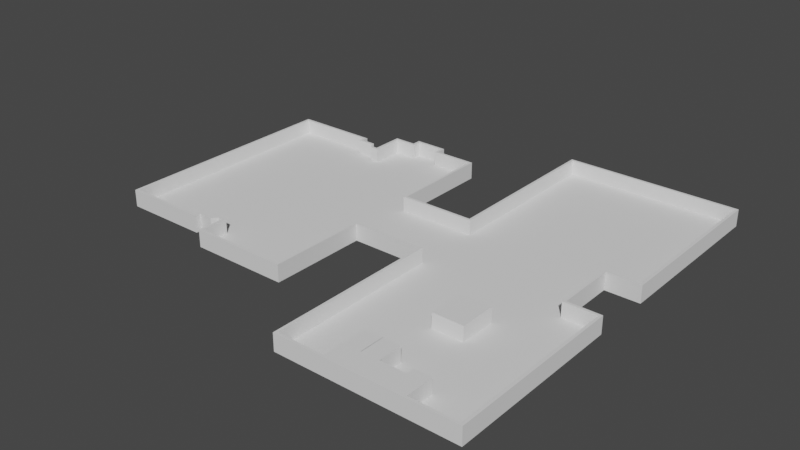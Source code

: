 # Source: school.blend  (saved by Blender 2.93.20; exported with 4.5.12 LTS)
import bpy
from mathutils import Matrix  # noqa: F401  (used for matrix-valued properties, if any)

bpy.ops.wm.read_factory_settings(use_empty=True)
scene = bpy.context.scene
scene.name = 'Scene'

# ---- collections
col_collection = bpy.data.collections.new('Collection'); scene.collection.children.link(col_collection)

# ---- world
world_world = bpy.data.worlds.new('World'); scene.world = world_world
world_world.use_nodes = True; world_world.node_tree.nodes.clear()
_N = world_world.node_tree.nodes; _L = world_world.node_tree.links
n0 = _N.new('ShaderNodeOutputWorld'); n0.name = 'World Output'; n0.location = (300, 300)
n1 = _N.new('ShaderNodeBackground'); n1.name = 'Background'; n1.location = (10, 300)
n1.inputs[0].default_value = (0.05088, 0.05088, 0.05088, 1.0)
_L.new(n1.outputs[0], n0.inputs[0])
n0.is_active_output = True
world_world.color = (0.05088, 0.05088, 0.05088)
world_world.use_sun_shadow = False
world_world.sun_shadow_jitter_overblur = 0.0

# ---- meshes
me_beziercurve = bpy.data.meshes.new('BezierCurve')
me_beziercurve.from_pydata([(-16.69, 14.03, 0.0), (14.81, 14.03, 0.0), (14.81, 84.34, 0.0), (85.24, 84.34, 0.0), (85.24, 13.45, 0.0), (71.43, 13.45, 0.0), (71.43, -13.08, 0.0), (84.92, -13.08, 0.0), (84.92, -84.04, 0.0), (14.64, -84.04, 0.0), (14.64, -13.33, 0.0), (-16.55, -13.33, 0.0), (-16.55, -53.2, 0.0), (-54.65, -53.2, 0.0), (-54.65, -42.1, 0.0), (-58.06, -42.1, 0.0), (-59.95, -44.29, 0.0), (-66.22, -44.29, 0.0), (-66.22, -46.66, 0.0), (-99.08, -46.66, 0.0), (-99.08, 47.35, 0.0), (-66.28, 47.35, 0.0), (-66.28, 44.8, 0.0), (-59.83, 44.8, 0.0), (-57.64, 42.18, 0.0), (-54.47, 42.18, 0.0), (-54.47, 55.57, 0.0), (-45.44, 55.57, 0.0), (-45.44, 59.16, 0.0), (-34.01, 59.16, 0.0), (-34.01, 55.33, 0.0), (-16.67, 55.33, 0.0), (-16.69, 14.03, 6.0), (14.81, 14.03, 6.0), (14.81, 84.34, 6.0), (85.24, 84.34, 6.0), (85.24, 13.45, 6.0), (71.43, 13.45, 6.0), (71.43, -13.08, 6.0), (84.92, -13.08, 6.0), (84.92, -84.04, 6.0), (14.64, -84.04, 6.0), (14.64, -13.33, 6.0), (-16.55, -13.33, 6.0), (-16.55, -53.2, 6.0), (-54.65, -53.2, 6.0), (-54.65, -42.1, 6.0), (-58.06, -42.1, 6.0), (-59.95, -44.29, 6.0), (-66.22, -44.29, 6.0), (-66.22, -46.66, 6.0), (-99.08, -46.66, 6.0), (-99.08, 47.35, 6.0), (-66.28, 47.35, 6.0), (-66.28, 44.8, 6.0), (-59.83, 44.8, 6.0), (-57.64, 42.18, 6.0), (-54.47, 42.18, 6.0), (-54.47, 55.57, 6.0), (-45.44, 55.57, 6.0), (-45.44, 59.16, 6.0), (-34.01, 59.16, 6.0), (-34.01, 55.33, 6.0), (-16.67, 55.33, 6.0)], [], [(0, 1, 2, 3, 4, 5, 6, 7, 8, 9, 10, 11, 12, 13, 14, 15, 16, 17, 18, 19, 20, 21, 22, 23, 24, 25, 26, 27, 28, 29, 30, 31), (19, 18, 50, 51), (6, 5, 37, 38), (20, 19, 51, 52), (7, 6, 38, 39), (21, 20, 52, 53), (8, 7, 39, 40), (22, 21, 53, 54), (9, 8, 40, 41), (23, 22, 54, 55), (10, 9, 41, 42), (24, 23, 55, 56), (11, 10, 42, 43), (25, 24, 56, 57), (12, 11, 43, 44), (26, 25, 57, 58), (13, 12, 44, 45), (27, 26, 58, 59), (14, 13, 45, 46), (1, 0, 32, 33), (28, 27, 59, 60), (15, 14, 46, 47), (2, 1, 33, 34), (29, 28, 60, 61), (16, 15, 47, 48), (3, 2, 34, 35), (30, 29, 61, 62), (17, 16, 48, 49), (4, 3, 35, 36), (31, 30, 62, 63), (18, 17, 49, 50), (5, 4, 36, 37), (0, 31, 63, 32)])
_uv = me_beziercurve.uv_layers.new(name='UVMap')
_uv.uv.foreach_set('vector', [0.0, 0.0, 0.0, 0.0, 0.0, 0.0, 0.0, 0.0, 0.0, 0.0, 0.0, 0.0, 0.0, 0.0, 0.0, 0.0, 0.0, 0.0, 0.0, 0.0, 0.0, 0.0, 0.0, 0.0, 0.0, 0.0, 0.0, 0.0, 0.0, 0.0, 0.0, 0.0, 0.0, 0.0, 0.0, 0.0, 0.0, 0.0, 0.0, 0.0, 0.0, 0.0, 0.0, 0.0, 0.0, 0.0, 0.0, 0.0, 0.0, 0.0, 0.0, 0.0, 0.0, 0.0, 0.0, 0.0, 0.0, 0.0, 0.0, 0.0, 0.0, 0.0, 0.0, 0.0, 0.0, 0.0, 0.0, 0.0, 0.0, 0.0, 0.0, 0.0, 0.0, 0.0, 0.0, 0.0, 0.0, 0.0, 0.0, 0.0, 0.0, 0.0, 0.0, 0.0, 0.0, 0.0, 0.0, 0.0, 0.0, 0.0, 0.0, 0.0, 0.0, 0.0, 0.0, 0.0, 0.0, 0.0, 0.0, 0.0, 0.0, 0.0, 0.0, 0.0, 0.0, 0.0, 0.0, 0.0, 0.0, 0.0, 0.0, 0.0, 0.0, 0.0, 0.0, 0.0, 0.0, 0.0, 0.0, 0.0, 0.0, 0.0, 0.0, 0.0, 0.0, 0.0, 0.0, 0.0, 0.0, 0.0, 0.0, 0.0, 0.0, 0.0, 0.0, 0.0, 0.0, 0.0, 0.0, 0.0, 0.0, 0.0, 0.0, 0.0, 0.0, 0.0, 0.0, 0.0, 0.0, 0.0, 0.0, 0.0, 0.0, 0.0, 0.0, 0.0, 0.0, 0.0, 0.0, 0.0, 0.0, 0.0, 0.0, 0.0, 0.0, 0.0, 0.0, 0.0, 0.0, 0.0, 0.0, 0.0, 0.0, 0.0, 0.0, 0.0, 0.0, 0.0, 0.0, 0.0, 0.0, 0.0, 0.0, 0.0, 0.0, 0.0, 0.0, 0.0, 0.0, 0.0, 0.0, 0.0, 0.0, 0.0, 0.0, 0.0, 0.0, 0.0, 0.0, 0.0, 0.0, 0.0, 0.0, 0.0, 0.0, 0.0, 0.0, 0.0, 0.0, 0.0, 0.0, 0.0, 0.0, 0.0, 0.0, 0.0, 0.0, 0.0, 0.0, 0.0, 0.0, 0.0, 0.0, 0.0, 0.0, 0.0, 0.0, 0.0, 0.0, 0.0, 0.0, 0.0, 0.0, 0.0, 0.0, 0.0, 0.0, 0.0, 0.0, 0.0, 0.0, 0.0, 0.0, 0.0, 0.0, 0.0, 0.0, 0.0, 0.0, 0.0, 0.0, 0.0, 0.0, 0.0, 0.0, 0.0, 0.0, 0.0, 0.0, 0.0, 0.0, 0.0, 0.0, 0.0, 0.0, 0.0, 0.0, 0.0, 0.0, 0.0, 0.0, 0.0, 0.0, 0.0, 0.0, 0.0, 0.0, 0.0, 0.0, 0.0, 0.0, 0.0, 0.0, 0.0, 0.0, 0.0, 0.0, 0.0, 0.0, 0.0, 0.0, 0.0, 0.0, 0.0, 0.0, 0.0, 0.0, 0.0, 0.0, 0.0, 0.0, 0.0, 0.0, 0.0, 0.0, 0.0, 0.0, 0.0, 0.0, 0.0, 0.0, 0.0, 0.0, 0.0, 0.0, 0.0, 0.0, 0.0, 0.0, 0.0])
me_beziercurve.use_remesh_fix_poles = True
me_beziercurve.use_remesh_preserve_attributes = False
me_beziercurve.update()
me_cube_003 = bpy.data.meshes.new('Cube.003')
me_cube_003.from_pydata([(-6.28, -7.448, -6.919), (-6.28, -7.448, -0.919), (-6.28, 7.448, -6.919), (-6.28, 7.448, -0.919), (6.28, -7.448, -6.919), (6.28, -7.448, -0.919), (6.28, 7.448, -6.919), (6.28, 7.448, -0.919)], [], [(0, 1, 3, 2), (2, 3, 7, 6), (6, 7, 5, 4), (4, 5, 1, 0), (2, 6, 4, 0), (7, 3, 1, 5)])
_uv = me_cube_003.uv_layers.new(name='UVMap')
_uv.uv.foreach_set('vector', [0.375, 0.0, 0.625, 0.0, 0.625, 0.25, 0.375, 0.25, 0.375, 0.25, 0.625, 0.25, 0.625, 0.5, 0.375, 0.5, 0.375, 0.5, 0.625, 0.5, 0.625, 0.75, 0.375, 0.75, 0.375, 0.75, 0.625, 0.75, 0.625, 1.0, 0.375, 1.0, 0.125, 0.5, 0.375, 0.5, 0.375, 0.75, 0.125, 0.75, 0.625, 0.5, 0.875, 0.5, 0.875, 0.75, 0.625, 0.75])
me_cube_003.use_remesh_fix_poles = True
me_cube_003.use_remesh_preserve_attributes = False
me_cube_003.update()
me_cube_004 = bpy.data.meshes.new('Cube.004')
me_cube_004.from_pydata([(-3.448, -5.812, -3.0), (-3.448, -5.812, 3.0), (-3.448, 5.812, -3.0), (-3.448, 5.812, 3.0), (3.448, -5.812, -3.0), (3.448, -5.812, 3.0), (3.448, 5.812, -3.0), (3.448, 5.812, 3.0)], [], [(0, 1, 3, 2), (2, 3, 7, 6), (6, 7, 5, 4), (4, 5, 1, 0), (2, 6, 4, 0), (7, 3, 1, 5)])
_uv = me_cube_004.uv_layers.new(name='UVMap')
_uv.uv.foreach_set('vector', [0.375, 0.0, 0.625, 0.0, 0.625, 0.25, 0.375, 0.25, 0.375, 0.25, 0.625, 0.25, 0.625, 0.5, 0.375, 0.5, 0.375, 0.5, 0.625, 0.5, 0.625, 0.75, 0.375, 0.75, 0.375, 0.75, 0.625, 0.75, 0.625, 1.0, 0.375, 1.0, 0.125, 0.5, 0.375, 0.5, 0.375, 0.75, 0.125, 0.75, 0.625, 0.5, 0.875, 0.5, 0.875, 0.75, 0.625, 0.75])
me_cube_004.use_remesh_fix_poles = True
me_cube_004.use_remesh_preserve_attributes = False
me_cube_004.update()
me_cube_005 = bpy.data.meshes.new('Cube.005')
me_cube_005.from_pydata([(-3.939, -4.188, -3.0), (-3.939, -4.188, 3.0), (-3.939, 4.188, -3.0), (-3.939, 4.188, 3.0), (3.939, -4.188, -3.0), (3.939, -4.188, 3.0), (3.939, 4.188, -3.0), (3.939, 4.188, 3.0)], [], [(0, 1, 3, 2), (2, 3, 7, 6), (6, 7, 5, 4), (4, 5, 1, 0), (2, 6, 4, 0), (7, 3, 1, 5)])
_uv = me_cube_005.uv_layers.new(name='UVMap')
_uv.uv.foreach_set('vector', [0.375, 0.0, 0.625, 0.0, 0.625, 0.25, 0.375, 0.25, 0.375, 0.25, 0.625, 0.25, 0.625, 0.5, 0.375, 0.5, 0.375, 0.5, 0.625, 0.5, 0.625, 0.75, 0.375, 0.75, 0.375, 0.75, 0.625, 0.75, 0.625, 1.0, 0.375, 1.0, 0.125, 0.5, 0.375, 0.5, 0.375, 0.75, 0.125, 0.75, 0.625, 0.5, 0.875, 0.5, 0.875, 0.75, 0.625, 0.75])
me_cube_005.use_remesh_fix_poles = True
me_cube_005.use_remesh_preserve_attributes = False
me_cube_005.update()
me_cube_006 = bpy.data.meshes.new('Cube.006')
me_cube_006.from_pydata([(-4.856, -4.165, -3.0), (-4.856, -4.165, 3.0), (-4.856, 4.165, -3.0), (-4.856, 4.165, 3.0), (4.856, -4.165, -3.0), (4.856, -4.165, 3.0), (4.856, 4.165, -3.0), (4.856, 4.165, 3.0)], [], [(0, 1, 3, 2), (2, 3, 7, 6), (6, 7, 5, 4), (4, 5, 1, 0), (2, 6, 4, 0), (7, 3, 1, 5)])
_uv = me_cube_006.uv_layers.new(name='UVMap')
_uv.uv.foreach_set('vector', [0.375, 0.0, 0.625, 0.0, 0.625, 0.25, 0.375, 0.25, 0.375, 0.25, 0.625, 0.25, 0.625, 0.5, 0.375, 0.5, 0.375, 0.5, 0.625, 0.5, 0.625, 0.75, 0.375, 0.75, 0.375, 0.75, 0.625, 0.75, 0.625, 1.0, 0.375, 1.0, 0.125, 0.5, 0.375, 0.5, 0.375, 0.75, 0.125, 0.75, 0.625, 0.5, 0.875, 0.5, 0.875, 0.75, 0.625, 0.75])
me_cube_006.use_remesh_fix_poles = True
me_cube_006.use_remesh_preserve_attributes = False
me_cube_006.update()
me_cube_007 = bpy.data.meshes.new('Cube.007')
me_cube_007.from_pydata([(-3.661, -4.819, -3.0), (-3.661, -4.819, 3.0), (-3.661, 4.819, -3.0), (-3.661, 4.819, 3.0), (3.661, -4.819, -3.0), (3.661, -4.819, 3.0), (3.661, 4.819, -3.0), (3.661, 4.819, 3.0)], [], [(0, 1, 3, 2), (2, 3, 7, 6), (6, 7, 5, 4), (4, 5, 1, 0), (2, 6, 4, 0), (7, 3, 1, 5)])
_uv = me_cube_007.uv_layers.new(name='UVMap')
_uv.uv.foreach_set('vector', [0.375, 0.0, 0.625, 0.0, 0.625, 0.25, 0.375, 0.25, 0.375, 0.25, 0.625, 0.25, 0.625, 0.5, 0.375, 0.5, 0.375, 0.5, 0.625, 0.5, 0.625, 0.75, 0.375, 0.75, 0.375, 0.75, 0.625, 0.75, 0.625, 1.0, 0.375, 1.0, 0.125, 0.5, 0.375, 0.5, 0.375, 0.75, 0.125, 0.75, 0.625, 0.5, 0.875, 0.5, 0.875, 0.75, 0.625, 0.75])
me_cube_007.use_remesh_fix_poles = True
me_cube_007.use_remesh_preserve_attributes = False
me_cube_007.update()
me_cube_008 = bpy.data.meshes.new('Cube.008')
me_cube_008.from_pydata([(-3.594, -5.002, -3.0), (-3.594, -5.002, 3.0), (-3.594, 5.002, -3.0), (-3.594, 5.002, 3.0), (3.594, -5.002, -3.0), (3.594, -5.002, 3.0), (3.594, 5.002, -3.0), (3.594, 5.002, 3.0)], [], [(0, 1, 3, 2), (2, 3, 7, 6), (6, 7, 5, 4), (4, 5, 1, 0), (2, 6, 4, 0), (7, 3, 1, 5)])
_uv = me_cube_008.uv_layers.new(name='UVMap')
_uv.uv.foreach_set('vector', [0.375, 0.0, 0.625, 0.0, 0.625, 0.25, 0.375, 0.25, 0.375, 0.25, 0.625, 0.25, 0.625, 0.5, 0.375, 0.5, 0.375, 0.5, 0.625, 0.5, 0.625, 0.75, 0.375, 0.75, 0.375, 0.75, 0.625, 0.75, 0.625, 1.0, 0.375, 1.0, 0.125, 0.5, 0.375, 0.5, 0.375, 0.75, 0.125, 0.75, 0.625, 0.5, 0.875, 0.5, 0.875, 0.75, 0.625, 0.75])
me_cube_008.use_remesh_fix_poles = True
me_cube_008.use_remesh_preserve_attributes = False
me_cube_008.update()
me_cube_009 = bpy.data.meshes.new('Cube.009')
me_cube_009.from_pydata([(-3.567, -4.393, -3.0), (-3.567, -4.393, 3.0), (-3.567, 4.393, -3.0), (-3.567, 4.393, 3.0), (3.567, -4.393, -3.0), (3.567, -4.393, 3.0), (3.567, 4.393, -3.0), (3.567, 4.393, 3.0)], [], [(0, 1, 3, 2), (2, 3, 7, 6), (6, 7, 5, 4), (4, 5, 1, 0), (2, 6, 4, 0), (7, 3, 1, 5)])
_uv = me_cube_009.uv_layers.new(name='UVMap')
_uv.uv.foreach_set('vector', [0.375, 0.0, 0.625, 0.0, 0.625, 0.25, 0.375, 0.25, 0.375, 0.25, 0.625, 0.25, 0.625, 0.5, 0.375, 0.5, 0.375, 0.5, 0.625, 0.5, 0.625, 0.75, 0.375, 0.75, 0.375, 0.75, 0.625, 0.75, 0.625, 1.0, 0.375, 1.0, 0.125, 0.5, 0.375, 0.5, 0.375, 0.75, 0.125, 0.75, 0.625, 0.5, 0.875, 0.5, 0.875, 0.75, 0.625, 0.75])
me_cube_009.use_remesh_fix_poles = True
me_cube_009.use_remesh_preserve_attributes = False
me_cube_009.update()

# ---- objects
ob_empty = bpy.data.objects.new('Empty', None)
ob_base = bpy.data.objects.new('base', me_beziercurve)
ob_ac_pit = bpy.data.objects.new('AC Pit', me_cube_003)
ob_a133 = bpy.data.objects.new('A133', me_cube_004)
ob_a131 = bpy.data.objects.new('A131', me_cube_005)
ob_a129 = bpy.data.objects.new('A129', me_cube_006)
ob_a123 = bpy.data.objects.new('A123', me_cube_007)
ob_a127 = bpy.data.objects.new('A127', me_cube_008)
ob_a125 = bpy.data.objects.new('A125', me_cube_009)
ob_floor1 = bpy.data.objects.new('Floor1', None)

# ---- transforms, parenting, visibility, modifiers, constraints
ob_empty.location = (12.5, 0.0, 0.6)
ob_empty.scale = (53.0, 53.0, 53.0)
ob_empty.empty_display_type = 'IMAGE'
ob_empty.empty_display_size = 5.0
ob_base.parent = ob_floor1
ob_base.matrix_parent_inverse = Matrix(((1.0, -0.0, 0.0, 1.993), (-0.0, 1.0, -0.0, -13.66), (0.0, -0.0, 1.0, 0.02705), (-0.0, 0.0, -0.0, 1.0)))
ob_base.location = (0.0, 0.0, 0.0)
_m = ob_base.modifiers.new('Solidify', 'SOLIDIFY')
_m.thickness = 1.0
_m.offset = 1.0
_m.use_even_offset = True
ob_ac_pit.parent = ob_floor1
ob_ac_pit.matrix_parent_inverse = Matrix(((1.0, -0.0, 0.0, 1.993), (-0.0, 1.0, -0.0, -13.66), (0.0, -0.0, 1.0, 0.02705), (-0.0, 0.0, -0.0, 1.0)))
ob_ac_pit.location = (49.88, -37.43, 6.919)
ob_a133.parent = ob_floor1
ob_a133.matrix_parent_inverse = Matrix(((1.0, -0.0, 0.0, 1.993), (-0.0, 1.0, -0.0, -13.66), (0.0, -0.0, 1.0, 0.02705), (-0.0, 0.0, -0.0, 1.0)))
ob_a133.location = (62.28, -78.23, 3.0)
ob_a131.parent = ob_floor1
ob_a131.matrix_parent_inverse = Matrix(((1.0, -0.0, 0.0, 1.993), (-0.0, 1.0, -0.0, -13.66), (0.0, -0.0, 1.0, 0.02705), (-0.0, 0.0, -0.0, 1.0)))
ob_a131.location = (54.89, -79.85, 3.0)
ob_a129.parent = ob_floor1
ob_a129.matrix_parent_inverse = Matrix(((1.0, -0.0, 0.0, 1.993), (-0.0, 1.0, -0.0, -13.66), (0.0, -0.0, 1.0, 0.02705), (-0.0, 0.0, -0.0, 1.0)))
ob_a129.location = (46.1, -79.88, 3.0)
ob_a123.parent = ob_floor1
ob_a123.matrix_parent_inverse = Matrix(((1.0, -0.0, 0.0, 1.993), (-0.0, 1.0, -0.0, -13.66), (0.0, -0.0, 1.0, 0.02705), (-0.0, 0.0, -0.0, 1.0)))
ob_a123.location = (37.58, -79.22, 3.0)
ob_a127.parent = ob_floor1
ob_a127.matrix_parent_inverse = Matrix(((1.0, -0.0, 0.0, 1.993), (-0.0, 1.0, -0.0, -13.66), (0.0, -0.0, 1.0, 0.02705), (-0.0, 0.0, -0.0, 1.0)))
ob_a127.location = (44.73, -70.71, 3.0)
ob_a125.parent = ob_floor1
ob_a125.matrix_parent_inverse = Matrix(((1.0, -0.0, 0.0, 1.993), (-0.0, 1.0, -0.0, -13.66), (0.0, -0.0, 1.0, 0.02705), (-0.0, 0.0, -0.0, 1.0)))
ob_a125.location = (37.67, -70.01, 3.0)
ob_floor1.location = (-1.993, 13.66, -0.02705)

# ---- collection membership
col_collection.objects.link(ob_empty)
col_collection.objects.link(ob_base)
col_collection.objects.link(ob_ac_pit)
col_collection.objects.link(ob_a133)
col_collection.objects.link(ob_a131)
col_collection.objects.link(ob_a129)
col_collection.objects.link(ob_a123)
col_collection.objects.link(ob_a127)
col_collection.objects.link(ob_a125)
col_collection.objects.link(ob_floor1)

# ---- scene / render settings (as saved in the file)
scene.frame_start = 1; scene.frame_end = 250; scene.frame_set(1)
scene.render.engine = 'BLENDER_EEVEE_NEXT'
scene.cycles.use_denoising = False
scene.cycles.samples = 128
scene.cycles.sampling_pattern = 'TABULATED_SOBOL'
scene.cycles.use_adaptive_sampling = False
scene.cycles.use_light_tree = False
scene.view_settings.view_transform = 'Filmic'
bpy.context.view_layer.update()

# ---- added for rendering (the .blend has no active camera and no usable light): camera, sun
cam_auto = bpy.data.cameras.new('AutoCamera')
cam_auto.lens = 50.0
cam_auto.sensor_width = 36.0
cam_auto.clip_end = 4101.2
ob_auto_camera = bpy.data.objects.new('AutoCamera', cam_auto)
scene.collection.objects.link(ob_auto_camera)
ob_auto_camera.location = (226.771, -280.273, 189.45)
ob_auto_camera.rotation_euler = (1.09748, -7.21219e-08, 0.694738)
scene.camera = ob_auto_camera
light_auto_sun = bpy.data.lights.new('AutoSun', 'SUN')
light_auto_sun.energy = 3.0
light_auto_sun.angle = 0.0523599
ob_auto_sun = bpy.data.objects.new('AutoSun', light_auto_sun)
scene.collection.objects.link(ob_auto_sun)
ob_auto_sun.rotation_euler = (0.872665, 0.174533, 0.523599)
bpy.context.view_layer.update()
